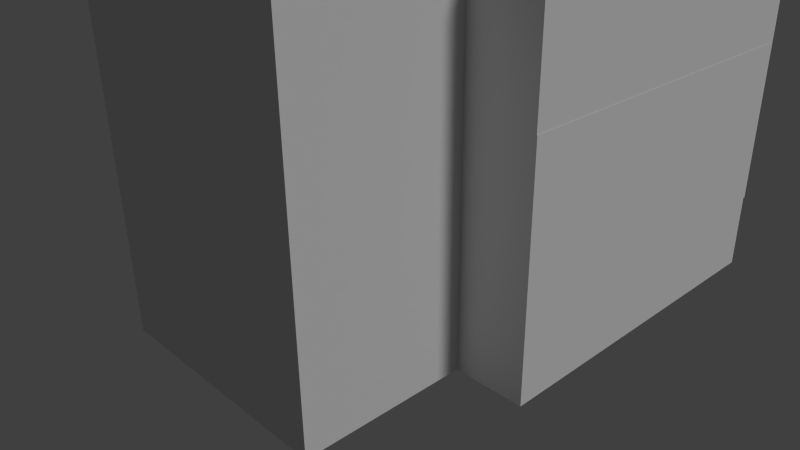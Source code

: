 # Source: PersiansCivilHouse.blend  (saved by Blender 2.76.0; exported with 4.5.12 LTS)
import bpy
from mathutils import Matrix  # noqa: F401  (used for matrix-valued properties, if any)

bpy.ops.wm.read_factory_settings(use_empty=True)
scene = bpy.context.scene
scene.name = 'Scene'

# ---- collections
col_collection_1 = bpy.data.collections.new('Collection 1'); scene.collection.children.link(col_collection_1)
col_collection_1.hide_render = True
col_collection_1.hide_viewport = True
col_collection_2 = bpy.data.collections.new('Collection 2'); scene.collection.children.link(col_collection_2)

# ---- materials (node trees are filled in below, after node groups)
mat_pared_puerta = bpy.data.materials.new('pared_puerta')
mat_pared_puerta.alpha_threshold = 0.0
mat_pared_puerta.use_transparent_shadow = False
mat_pared_puerta.roughness = 0.5
mat_puerta = bpy.data.materials.new('puerta')
mat_puerta.alpha_threshold = 0.0
mat_puerta.use_transparent_shadow = False
mat_puerta.roughness = 0.5
mat_ventanas = bpy.data.materials.new('ventanas')
mat_ventanas.alpha_threshold = 0.0
mat_ventanas.use_transparent_shadow = False
mat_ventanas.roughness = 0.5
mat_columnas = bpy.data.materials.new('columnas')
mat_columnas.alpha_threshold = 0.0
mat_columnas.use_transparent_shadow = False
mat_columnas.roughness = 0.5
mat_barro = bpy.data.materials.new('barro')
mat_barro.alpha_threshold = 0.0
mat_barro.use_transparent_shadow = False
mat_barro.roughness = 0.5

# ---- material node trees

# ---- world
world_world = bpy.data.worlds.new('World'); scene.world = world_world
world_world.color = (0.05088, 0.05088, 0.05088)
world_world.use_sun_shadow = False
world_world.sun_shadow_jitter_overblur = 0.0
world_world.cycles.sampling_method = 'MANUAL'
world_world.cycles.sample_map_resolution = 256

# ---- cameras
cam_camera = bpy.data.cameras.new('Camera')
cam_camera.clip_end = 100.0
cam_camera.lens = 35.0
cam_camera.sensor_width = 32.0
cam_camera.sensor_height = 18.0
cam_camera.ortho_scale = 7.314
cam_camera.dof.focus_distance = 0.0
cam_camera.dof.aperture_fstop = 128.0

# ---- lights
light_lamp_001 = bpy.data.lights.new('Lamp.001', 'SUN')
light_lamp_001.transmission_factor = 0.0
light_lamp_001.cutoff_distance = 30.0
light_lamp_001.angle = 0.1993
light_lamp_001.energy = 1.0
light_lamp_001.shadow_buffer_clip_start = 1.001
light_lamp_001.shadow_soft_size = 0.1
light_lamp_001.shadow_cascade_max_distance = 1000.0
light_lamp_001.cycles.use_multiple_importance_sampling = False
light_lamp = bpy.data.lights.new('Lamp', 'SUN')
light_lamp.transmission_factor = 0.0
light_lamp.cutoff_distance = 30.0
light_lamp.angle = 0.1993
light_lamp.energy = 1.0
light_lamp.shadow_buffer_clip_start = 1.001
light_lamp.shadow_soft_size = 0.1
light_lamp.shadow_cascade_max_distance = 1000.0
light_lamp.cycles.use_multiple_importance_sampling = False

# ---- meshes
me_cube_003 = bpy.data.meshes.new('Cube.003')
me_cube_003.from_pydata([(1.0, 1.0, -1.0), (1.0, -1.0, -1.0), (-1.0, -1.0, -1.0), (-1.0, 1.0, -1.0), (1.0, 1.0, 1.0), (1.0, -1.0, 1.0), (-1.0, -1.0, 1.0), (-1.0, 1.0, 1.0)], [], [(0, 1, 2, 3), (4, 7, 6, 5), (0, 4, 5, 1), (1, 5, 6, 2), (2, 6, 7, 3), (4, 0, 3, 7)])
me_cube_003.polygons.foreach_set('material_index', [0, 0, 2, 0, 0, 0])
_uv = me_cube_003.uv_layers.new(name='UVMap')
_uv.uv.foreach_set('vector', [-0.6584, -4.016, -0.6586, -1.005, -2.631, -1.006, -2.631, -4.016, 1.314, -1.005, -0.6586, -1.005, -0.6584, -4.016, 1.314, -4.016, -0.01278, 0.9904, -0.01216, 0.2385, 0.9904, 0.2468, 0.9898, 0.9987, 1.314, -4.016, 3.286, -4.015, 3.286, -1.005, 1.314, -1.005, 1.313, 5.016, 1.313, 2.005, 3.285, 2.006, 3.285, 5.016, 1.314, -1.005, 1.313, 2.005, -0.6589, 2.005, -0.6586, -1.005])
me_cube_003.materials.append(mat_pared_puerta)
me_cube_003.materials.append(mat_puerta)
me_cube_003.materials.append(mat_ventanas)
me_cube_003.use_remesh_preserve_volume = False
me_cube_003.use_remesh_preserve_attributes = False
me_cube_003.use_mirror_vertex_groups = False
me_cube_003.update()
me_cube_002 = bpy.data.meshes.new('Cube.002')
me_cube_002.from_pydata([(1.0, 1.0, -1.0), (1.0, -1.0, -1.0), (-1.0, -1.0, -1.0), (-1.0, 1.0, -1.0), (1.0, 1.0, 1.0), (1.0, -1.0, 1.0), (-1.0, -1.0, 1.0), (-1.0, 1.0, 1.0)], [], [(0, 1, 2, 3), (4, 7, 6, 5), (0, 4, 5, 1), (1, 5, 6, 2), (2, 6, 7, 3), (4, 0, 3, 7)])
_uv = me_cube_002.uv_layers.new(name='UVMap')
_uv.uv.foreach_set('vector', [-0.6584, -4.016, -0.6586, -1.005, -2.631, -1.006, -2.631, -4.016, 1.314, -1.005, -0.6586, -1.005, -0.6584, -4.016, 1.314, -4.016, 1.313, 2.005, 1.314, -1.005, 3.286, -1.005, 3.285, 2.006, 1.314, -4.016, 3.286, -4.015, 3.286, -1.005, 1.314, -1.005, 1.313, 5.016, 1.313, 2.005, 3.285, 2.006, 3.285, 5.016, 1.314, -1.005, 1.313, 2.005, -0.6589, 2.005, -0.6586, -1.005])
me_cube_002.materials.append(mat_pared_puerta)
me_cube_002.materials.append(mat_puerta)
me_cube_002.use_remesh_preserve_volume = False
me_cube_002.use_remesh_preserve_attributes = False
me_cube_002.use_mirror_vertex_groups = False
me_cube_002.update()
me_cube_001 = bpy.data.meshes.new('Cube.001')
me_cube_001.from_pydata([(1.0, 1.0, -1.0), (1.0, -1.0, -1.0), (-1.0, -1.0, -1.0), (-1.0, 1.0, -1.0), (1.0, 1.0, 1.0), (1.0, -1.0, 1.0), (-1.0, -1.0, 1.0), (-1.0, 1.0, 1.0)], [], [(0, 1, 2, 3), (4, 7, 6, 5), (0, 4, 5, 1), (1, 5, 6, 2), (2, 6, 7, 3), (4, 0, 3, 7)])
me_cube_001.polygons.foreach_set('material_index', [0, 0, 1, 0, 0, 0])
_uv = me_cube_001.uv_layers.new(name='UVMap')
_uv.uv.foreach_set('vector', [0.3275, 0.5, 2.767, 0.5, 2.767, 4.223, 0.3275, 4.223, 0.3275, -3.223, 0.3275, 0.5, -2.112, 0.5, -2.112, -3.223, 0.9569, 0.9931, -0.01922, 0.9931, -0.01922, -0.009068, 0.9569, -0.009068, 4.47e-08, 0.5, 0.0, 1.937e-07, 0.5, 0.0, 0.5, 0.5, 0.3275, 4.223, -2.112, 4.223, -2.112, 0.5, 0.3275, 0.5, 0.3275, -3.223, 2.767, -3.223, 2.767, 0.5, 0.3275, 0.5])
me_cube_001.materials.append(mat_pared_puerta)
me_cube_001.materials.append(mat_puerta)
me_cube_001.use_remesh_preserve_volume = False
me_cube_001.use_remesh_preserve_attributes = False
me_cube_001.use_mirror_vertex_groups = False
me_cube_001.update()
me_cylinder = bpy.data.meshes.new('Cylinder')
me_cylinder.from_pydata([(0.0, 1.0, -1.0), (0.0, 1.0, 1.0), (0.1951, 0.9808, -1.0), (0.1951, 0.9808, 1.0), (0.3827, 0.9239, -1.0), (0.3827, 0.9239, 1.0), (0.5556, 0.8315, -1.0), (0.5556, 0.8315, 1.0), (0.7071, 0.7071, -1.0), (0.7071, 0.7071, 1.0), (0.8315, 0.5556, -1.0), (0.8315, 0.5556, 1.0), (0.9239, 0.3827, -1.0), (0.9239, 0.3827, 1.0), (0.9808, 0.1951, -1.0), (0.9808, 0.1951, 1.0), (1.0, 7.55e-08, -1.0), (1.0, 7.55e-08, 1.0), (0.9808, -0.1951, -1.0), (0.9808, -0.1951, 1.0), (0.9239, -0.3827, -1.0), (0.9239, -0.3827, 1.0), (0.8315, -0.5556, -1.0), (0.8315, -0.5556, 1.0), (0.7071, -0.7071, -1.0), (0.7071, -0.7071, 1.0), (0.5556, -0.8315, -1.0), (0.5556, -0.8315, 1.0), (0.3827, -0.9239, -1.0), (0.3827, -0.9239, 1.0), (0.1951, -0.9808, -1.0), (0.1951, -0.9808, 1.0), (-3.258e-07, -1.0, -1.0), (-3.258e-07, -1.0, 1.0), (-0.1951, -0.9808, -1.0), (-0.1951, -0.9808, 1.0), (-0.3827, -0.9239, -1.0), (-0.3827, -0.9239, 1.0), (-0.5556, -0.8315, -1.0), (-0.5556, -0.8315, 1.0), (-0.7071, -0.7071, -1.0), (-0.7071, -0.7071, 1.0), (-0.8315, -0.5556, -1.0), (-0.8315, -0.5556, 1.0), (-0.9239, -0.3827, -1.0), (-0.9239, -0.3827, 1.0), (-0.9808, -0.1951, -1.0), (-0.9808, -0.1951, 1.0), (-1.0, 9.656e-07, -1.0), (-1.0, 9.656e-07, 1.0), (-0.9808, 0.1951, -1.0), (-0.9808, 0.1951, 1.0), (-0.9239, 0.3827, -1.0), (-0.9239, 0.3827, 1.0), (-0.8315, 0.5556, -1.0), (-0.8315, 0.5556, 1.0), (-0.7071, 0.7071, -1.0), (-0.7071, 0.7071, 1.0), (-0.5556, 0.8315, -1.0), (-0.5556, 0.8315, 1.0), (-0.3827, 0.9239, -1.0), (-0.3827, 0.9239, 1.0), (-0.1951, 0.9808, -1.0), (-0.1951, 0.9808, 1.0)], [], [(0, 1, 3, 2), (2, 3, 5, 4), (4, 5, 7, 6), (6, 7, 9, 8), (8, 9, 11, 10), (10, 11, 13, 12), (12, 13, 15, 14), (14, 15, 17, 16), (16, 17, 19, 18), (18, 19, 21, 20), (20, 21, 23, 22), (22, 23, 25, 24), (24, 25, 27, 26), (26, 27, 29, 28), (28, 29, 31, 30), (30, 31, 33, 32), (32, 33, 35, 34), (34, 35, 37, 36), (36, 37, 39, 38), (38, 39, 41, 40), (40, 41, 43, 42), (42, 43, 45, 44), (44, 45, 47, 46), (46, 47, 49, 48), (48, 49, 51, 50), (50, 51, 53, 52), (52, 53, 55, 54), (54, 55, 57, 56), (56, 57, 59, 58), (58, 59, 61, 60), (3, 1, 63, 61, 59, 57, 55, 53, 51, 49, 47, 45, 43, 41, 39, 37, 35, 33, 31, 29, 27, 25, 23, 21, 19, 17, 15, 13, 11, 9, 7, 5), (62, 63, 1, 0), (60, 61, 63, 62), (0, 2, 4, 6, 8, 10, 12, 14, 16, 18, 20, 22, 24, 26, 28, 30, 32, 34, 36, 38, 40, 42, 44, 46, 48, 50, 52, 54, 56, 58, 60, 62)])
_uv = me_cylinder.uv_layers.new(name='UVMap')
_uv.uv.foreach_set('vector', [1.309, -3.735, 1.309, -0.9026, 0.9632, -0.9026, 0.9632, -3.735, 0.9632, -3.735, 0.9632, -0.9026, 0.6243, -0.9026, 0.6243, -3.735, 0.6243, -3.735, 0.6243, -0.9026, 0.305, -0.9026, 0.305, -3.735, 0.305, -3.735, 0.305, -0.9026, 0.01773, -0.9026, 0.01773, -3.735, 0.01773, -3.735, 0.01773, -0.9026, -0.2266, -0.9026, -0.2266, -3.735, -1.499, 1.903, -1.499, 4.735, -1.786, 4.735, -1.786, 1.903, -1.786, 1.903, -1.786, 4.735, -2.105, 4.735, -2.105, 1.903, -2.105, 1.903, -2.105, 4.735, -2.444, 4.735, -2.444, 1.903, -2.444, 1.903, -2.444, 4.735, -2.789, 4.735, -2.789, 1.903, -2.789, 1.903, -2.789, 4.735, -3.128, 4.735, -3.128, 1.903, -3.128, 1.903, -3.128, 4.735, -3.448, 4.735, -3.448, 1.903, -3.448, 1.903, -3.448, 4.735, -3.735, 4.735, -3.735, 1.903, -0.2266, 1.93, -0.2266, -0.9026, 0.06071, -0.9026, 0.06071, 1.93, 0.06071, 1.93, 0.06071, -0.9026, 0.3799, -0.9026, 0.3799, 1.93, 0.3799, 1.93, 0.3799, -0.9026, 0.7188, -0.9026, 0.7188, 1.93, 0.7188, 1.93, 0.7188, -0.9026, 1.064, -0.9026, 1.064, 1.93, 1.064, 1.93, 1.064, -0.9026, 1.403, -0.9026, 1.403, 1.93, 1.403, 1.93, 1.403, -0.9026, 1.723, -0.9026, 1.723, 1.93, 1.723, 1.93, 1.723, -0.9026, 2.01, -0.9026, 2.01, 1.93, 2.01, 1.93, 2.01, -0.9026, 2.254, -0.9026, 2.254, 1.93, 2.254, 1.93, 2.254, -0.9026, 2.541, -0.9026, 2.541, 1.93, 2.541, 1.93, 2.541, -0.9026, 2.861, -0.9026, 2.861, 1.93, 2.861, 1.93, 2.861, -0.9026, 3.2, -0.9026, 3.2, 1.93, 3.2, 1.93, 3.2, -0.9026, 3.545, -0.9026, 3.545, 1.93, 3.545, 1.93, 3.545, -0.9026, 3.884, -0.9026, 3.884, 1.93, 3.884, 1.93, 3.884, -0.9026, 4.203, -0.9026, 4.203, 1.93, 4.203, 1.93, 4.203, -0.9026, 4.491, -0.9026, 4.491, 1.93, 4.491, 1.93, 4.491, -0.9026, 4.735, -0.9026, 4.735, 1.93, 2.499, -3.735, 2.499, -0.9026, 2.254, -0.9026, 2.254, -3.735, 2.254, -3.735, 2.254, -0.9026, 1.967, -0.9026, 1.967, -3.735, -2.154, 1.903, -2.492, 1.848, -2.812, 1.742, -3.099, 1.588, -3.343, 1.392, -3.535, 1.161, -3.668, 0.9043, -3.735, 0.632, -3.735, 0.3544, -3.668, 0.08208, -3.535, -0.1744, -3.343, -0.4052, -3.099, -0.6016, -2.812, -0.7558, -2.492, -0.862, -2.154, -0.9162, -1.808, -0.9162, -1.469, -0.862, -1.15, -0.7558, -0.8626, -0.6016, -0.6182, -0.4052, -0.4262, -0.1744, -0.294, 0.08208, -0.2266, 0.3544, -0.2266, 0.632, -0.294, 0.9043, -0.4262, 1.161, -0.6182, 1.392, -0.8626, 1.588, -1.15, 1.742, -1.469, 1.848, -1.808, 1.903, 1.648, -3.735, 1.648, -0.9026, 1.309, -0.9026, 1.309, -3.735, 1.967, -3.735, 1.967, -0.9026, 1.648, -0.9026, 1.648, -3.735, -3.735, -2.187, -3.735, -2.464, -3.668, -2.737, -3.535, -2.993, -3.343, -3.224, -3.099, -3.42, -2.812, -3.575, -2.492, -3.681, -2.154, -3.735, -1.808, -3.735, -1.469, -3.681, -1.15, -3.575, -0.8626, -3.42, -0.6182, -3.224, -0.4262, -2.993, -0.294, -2.737, -0.2266, -2.464, -0.2266, -2.187, -0.294, -1.914, -0.4262, -1.658, -0.6182, -1.427, -0.8626, -1.231, -1.15, -1.077, -1.469, -0.9704, -1.808, -0.9162, -2.154, -0.9162, -2.492, -0.9704, -2.812, -1.077, -3.099, -1.231, -3.343, -1.427, -3.535, -1.658, -3.668, -1.914])
me_cylinder.materials.append(mat_columnas)
me_cylinder.use_remesh_preserve_volume = False
me_cylinder.use_remesh_preserve_attributes = False
me_cylinder.use_mirror_vertex_groups = False
me_cylinder.update()
me_cylinder_001 = bpy.data.meshes.new('Cylinder.001')
me_cylinder_001.from_pydata([(0.0, 1.0, -1.0), (0.0, 1.0, 1.0), (0.1951, 0.9808, -1.0), (0.1951, 0.9808, 1.0), (0.3827, 0.9239, -1.0), (0.3827, 0.9239, 1.0), (0.5556, 0.8315, -1.0), (0.5556, 0.8315, 1.0), (0.7071, 0.7071, -1.0), (0.7071, 0.7071, 1.0), (0.8315, 0.5556, -1.0), (0.8315, 0.5556, 1.0), (0.9239, 0.3827, -1.0), (0.9239, 0.3827, 1.0), (0.9808, 0.1951, -1.0), (0.9808, 0.1951, 1.0), (1.0, 7.55e-08, -1.0), (1.0, 7.55e-08, 1.0), (0.9808, -0.1951, -1.0), (0.9808, -0.1951, 1.0), (0.9239, -0.3827, -1.0), (0.9239, -0.3827, 1.0), (0.8315, -0.5556, -1.0), (0.8315, -0.5556, 1.0), (0.7071, -0.7071, -1.0), (0.7071, -0.7071, 1.0), (0.5556, -0.8315, -1.0), (0.5556, -0.8315, 1.0), (0.3827, -0.9239, -1.0), (0.3827, -0.9239, 1.0), (0.1951, -0.9808, -1.0), (0.1951, -0.9808, 1.0), (-3.258e-07, -1.0, -1.0), (-3.258e-07, -1.0, 1.0), (-0.1951, -0.9808, -1.0), (-0.1951, -0.9808, 1.0), (-0.3827, -0.9239, -1.0), (-0.3827, -0.9239, 1.0), (-0.5556, -0.8315, -1.0), (-0.5556, -0.8315, 1.0), (-0.7071, -0.7071, -1.0), (-0.7071, -0.7071, 1.0), (-0.8315, -0.5556, -1.0), (-0.8315, -0.5556, 1.0), (-0.9239, -0.3827, -1.0), (-0.9239, -0.3827, 1.0), (-0.9808, -0.1951, -1.0), (-0.9808, -0.1951, 1.0), (-1.0, 9.656e-07, -1.0), (-1.0, 9.656e-07, 1.0), (-0.9808, 0.1951, -1.0), (-0.9808, 0.1951, 1.0), (-0.9239, 0.3827, -1.0), (-0.9239, 0.3827, 1.0), (-0.8315, 0.5556, -1.0), (-0.8315, 0.5556, 1.0), (-0.7071, 0.7071, -1.0), (-0.7071, 0.7071, 1.0), (-0.5556, 0.8315, -1.0), (-0.5556, 0.8315, 1.0), (-0.3827, 0.9239, -1.0), (-0.3827, 0.9239, 1.0), (-0.1951, 0.9808, -1.0), (-0.1951, 0.9808, 1.0)], [], [(0, 1, 3, 2), (2, 3, 5, 4), (4, 5, 7, 6), (6, 7, 9, 8), (8, 9, 11, 10), (10, 11, 13, 12), (12, 13, 15, 14), (14, 15, 17, 16), (16, 17, 19, 18), (18, 19, 21, 20), (20, 21, 23, 22), (22, 23, 25, 24), (24, 25, 27, 26), (26, 27, 29, 28), (28, 29, 31, 30), (30, 31, 33, 32), (32, 33, 35, 34), (34, 35, 37, 36), (36, 37, 39, 38), (38, 39, 41, 40), (40, 41, 43, 42), (42, 43, 45, 44), (44, 45, 47, 46), (46, 47, 49, 48), (48, 49, 51, 50), (50, 51, 53, 52), (52, 53, 55, 54), (54, 55, 57, 56), (56, 57, 59, 58), (58, 59, 61, 60), (3, 1, 63, 61, 59, 57, 55, 53, 51, 49, 47, 45, 43, 41, 39, 37, 35, 33, 31, 29, 27, 25, 23, 21, 19, 17, 15, 13, 11, 9, 7, 5), (62, 63, 1, 0), (60, 61, 63, 62), (0, 2, 4, 6, 8, 10, 12, 14, 16, 18, 20, 22, 24, 26, 28, 30, 32, 34, 36, 38, 40, 42, 44, 46, 48, 50, 52, 54, 56, 58, 60, 62)])
me_cylinder_001.polygons.foreach_set('material_index', [1, 1, 1, 1, 1, 1, 1, 1, 1, 1, 1, 1, 1, 1, 1, 1, 1, 1, 1, 1, 1, 1, 1, 1, 1, 1, 1, 1, 1, 1, 1, 1, 1, 1])
_uv = me_cylinder_001.uv_layers.new(name='UVMap')
_uv.uv.foreach_set('vector', [0.5955, 0.0, 0.5955, 0.3344, 0.5547, 0.3344, 0.5547, 0.0, 0.5547, 0.0, 0.5547, 0.3344, 0.5147, 0.3344, 0.5147, 2.99e-08, 0.5147, 2.99e-08, 0.5147, 0.3344, 0.477, 0.3344, 0.477, 1.993e-08, 0.477, 1.993e-08, 0.477, 0.3344, 0.4431, 0.3344, 0.4431, 1.993e-08, 0.4431, 1.993e-08, 0.4431, 0.3344, 0.4142, 0.3344, 0.4142, 1.993e-08, 0.264, 0.6656, 0.264, 1.0, 0.2301, 1.0, 0.2301, 0.6656, 0.2301, 0.6656, 0.2301, 1.0, 0.1924, 1.0, 0.1924, 0.6656, 0.1924, 0.6656, 0.1924, 1.0, 0.1524, 1.0, 0.1524, 0.6656, 0.1524, 0.6656, 0.1524, 1.0, 0.1116, 1.0, 0.1116, 0.6656, 0.1116, 0.6656, 0.1116, 1.0, 0.07161, 1.0, 0.07161, 0.6656, 0.07161, 0.6656, 0.07161, 1.0, 0.03392, 1.0, 0.03392, 0.6656, 0.03392, 0.6656, 0.03392, 1.0, 0.0, 1.0, 1.24e-08, 0.6656, 0.4142, 0.6688, 0.4142, 0.3344, 0.4481, 0.3344, 0.4481, 0.6688, 0.4481, 0.6688, 0.4481, 0.3344, 0.4858, 0.3344, 0.4858, 0.6688, 0.4858, 0.6688, 0.4858, 0.3344, 0.5258, 0.3344, 0.5258, 0.6688, 0.5258, 0.6688, 0.5258, 0.3344, 0.5666, 0.3344, 0.5666, 0.6688, 0.5666, 0.6688, 0.5666, 0.3344, 0.6066, 0.3344, 0.6066, 0.6688, 0.6066, 0.6688, 0.6066, 0.3344, 0.6443, 0.3344, 0.6443, 0.6688, 0.6443, 0.6688, 0.6443, 0.3344, 0.6783, 0.3344, 0.6783, 0.6688, 0.6783, 0.6688, 0.6783, 0.3344, 0.7071, 0.3344, 0.7071, 0.6688, 0.7071, 0.6688, 0.7071, 0.3344, 0.741, 0.3344, 0.741, 0.6688, 0.741, 0.6688, 0.741, 0.3344, 0.7787, 0.3344, 0.7787, 0.6688, 0.7787, 0.6688, 0.7787, 0.3344, 0.8187, 0.3344, 0.8187, 0.6688, 0.8187, 0.6688, 0.8187, 0.3344, 0.8595, 0.3344, 0.8595, 0.6688, 0.8595, 0.6688, 0.8595, 0.3344, 0.8995, 0.3344, 0.8995, 0.6688, 0.8995, 0.6688, 0.8995, 0.3344, 0.9372, 0.3344, 0.9372, 0.6688, 0.9372, 0.6688, 0.9372, 0.3344, 0.9712, 0.3344, 0.9712, 0.6688, 0.9712, 0.6688, 0.9712, 0.3344, 1.0, 0.3344, 1.0, 0.6688, 0.736, 1.993e-08, 0.736, 0.3344, 0.7071, 0.3344, 0.7071, 1.993e-08, 0.7071, 1.993e-08, 0.7071, 0.3344, 0.6732, 0.3344, 0.6732, 1.993e-08, 0.1867, 0.6656, 0.1467, 0.6592, 0.109, 0.6467, 0.07508, 0.6284, 0.04624, 0.6053, 0.02357, 0.578, 0.007959, 0.5477, 3.721e-08, 0.5156, 0.0, 0.4828, 0.007959, 0.4507, 0.02357, 0.4204, 0.04624, 0.3931, 0.07508, 0.3699, 0.109, 0.3517, 0.1467, 0.3392, 0.1867, 0.3328, 0.2275, 0.3328, 0.2675, 0.3392, 0.3052, 0.3517, 0.3391, 0.3699, 0.368, 0.3931, 0.3906, 0.4204, 0.4063, 0.4507, 0.4142, 0.4828, 0.4142, 0.5156, 0.4063, 0.5477, 0.3906, 0.578, 0.368, 0.6053, 0.3391, 0.6284, 0.3052, 0.6467, 0.2675, 0.6592, 0.2275, 0.6656, 0.6355, 1.993e-08, 0.6355, 0.3344, 0.5955, 0.3344, 0.5955, 0.0, 0.6732, 1.993e-08, 0.6732, 0.3344, 0.6355, 0.3344, 0.6355, 1.993e-08, 2.481e-08, 0.1828, 0.0, 0.15, 0.007959, 0.1179, 0.02357, 0.08758, 0.04624, 0.06033, 0.07508, 0.03715, 0.109, 0.01894, 0.1467, 0.006395, 0.1867, 9.966e-09, 0.2275, 0.0, 0.2675, 0.006395, 0.3052, 0.01894, 0.3391, 0.03715, 0.368, 0.06033, 0.3906, 0.08758, 0.4063, 0.1179, 0.4142, 0.15, 0.4142, 0.1828, 0.4063, 0.2149, 0.3906, 0.2452, 0.368, 0.2725, 0.3391, 0.2956, 0.3052, 0.3139, 0.2675, 0.3264, 0.2275, 0.3328, 0.1867, 0.3328, 0.1467, 0.3264, 0.109, 0.3139, 0.07508, 0.2956, 0.04624, 0.2725, 0.02357, 0.2452, 0.007959, 0.2149])
me_cylinder_001.materials.append(mat_pared_puerta)
me_cylinder_001.materials.append(mat_barro)
me_cylinder_001.use_remesh_preserve_volume = False
me_cylinder_001.use_remesh_preserve_attributes = False
me_cylinder_001.use_mirror_vertex_groups = False
me_cylinder_001.update()
me_cone = bpy.data.meshes.new('Cone')
me_cone.from_pydata([(0.0, 1.0, -0.9782), (0.1951, 0.9808, -0.9782), (0.3827, 0.9239, -0.9782), (0.5556, 0.8315, -0.9782), (0.7071, 0.7071, -0.9782), (0.8315, 0.5556, -0.9782), (0.9239, 0.3827, -0.9782), (0.9808, 0.1951, -0.9782), (1.0, 7.55e-08, -0.9782), (0.0, 0.0, 0.3018), (0.9808, -0.1951, -0.9782), (0.9239, -0.3827, -0.9782), (0.8315, -0.5556, -0.9782), (0.7071, -0.7071, -0.9782), (0.5556, -0.8315, -0.9782), (0.3827, -0.9239, -0.9782), (0.1951, -0.9808, -0.9782), (-3.258e-07, -1.0, -0.9782), (-0.1951, -0.9808, -0.9782), (-0.3827, -0.9239, -0.9782), (-0.5556, -0.8315, -0.9782), (-0.7071, -0.7071, -0.9782), (-0.8315, -0.5556, -0.9782), (-0.9239, -0.3827, -0.9782), (-0.9808, -0.1951, -0.9782), (-1.0, 9.656e-07, -0.9782), (-0.9808, 0.1951, -0.9782), (-0.9239, 0.3827, -0.9782), (-0.8315, 0.5556, -0.9782), (-0.7071, 0.7071, -0.9782), (-0.5556, 0.8315, -0.9782), (-0.3827, 0.9239, -0.9782), (-0.1951, 0.9808, -0.9782), (0.0, 1.0, -0.9782), (0.1951, 0.9808, -0.9782), (0.3827, 0.9239, -0.9782), (0.5556, 0.8315, -0.9782), (0.7071, 0.7071, -0.9782), (0.8315, 0.5556, -0.9782), (0.9239, 0.3827, -0.9782), (0.9808, 0.1951, -0.9782), (1.0, 7.55e-08, -0.9782), (0.0, 0.0, 0.3018), (0.9808, -0.1951, -0.9782), (0.9239, -0.3827, -0.9782), (0.8315, -0.5556, -0.9782), (0.7071, -0.7071, -0.9782), (0.5556, -0.8315, -0.9782), (0.3827, -0.9239, -0.9782), (0.1951, -0.9808, -0.9782), (-3.258e-07, -1.0, -0.9782), (-0.1951, -0.9808, -0.9782), (-0.3827, -0.9239, -0.9782), (-0.5556, -0.8315, -0.9782), (-0.7071, -0.7071, -0.9782), (-0.8315, -0.5556, -0.9782), (-0.9239, -0.3827, -0.9782), (-0.9808, -0.1951, -0.9782), (-1.0, 9.656e-07, -0.9782), (-0.9808, 0.1951, -0.9782), (-0.9239, 0.3827, -0.9782), (-0.8315, 0.5556, -0.9782), (-0.7071, 0.7071, -0.9782), (-0.5556, 0.8315, -0.9782), (-0.3827, 0.9239, -0.9782), (-0.1951, 0.9808, -0.9782), (0.0, 1.0, -0.9782), (0.1951, 0.9808, -0.9782), (0.3827, 0.9239, -0.9782), (0.5556, 0.8315, -0.9782), (0.7071, 0.7071, -0.9782), (0.8315, 0.5556, -0.9782), (0.9239, 0.3827, -0.9782), (0.9808, 0.1951, -0.9782), (1.0, 7.55e-08, -0.9782), (0.0, 0.0, 0.3018), (0.9808, -0.1951, -0.9782), (0.9239, -0.3827, -0.9782), (0.8315, -0.5556, -0.9782), (0.7071, -0.7071, -0.9782), (0.5556, -0.8315, -0.9782), (0.3827, -0.9239, -0.9782), (0.1951, -0.9808, -0.9782), (-3.258e-07, -1.0, -0.9782), (-0.1951, -0.9808, -0.9782), (-0.3827, -0.9239, -0.9782), (-0.5556, -0.8315, -0.9782), (-0.7071, -0.7071, -0.9782), (-0.8315, -0.5556, -0.9782), (-0.9239, -0.3827, -0.9782), (-0.9808, -0.1951, -0.9782), (-1.0, 9.656e-07, -0.9782), (-0.9808, 0.1951, -0.9782), (-0.9239, 0.3827, -0.9782), (-0.8315, 0.5556, -0.9782), (-0.7071, 0.7071, -0.9782), (-0.5556, 0.8315, -0.9782), (-0.3827, 0.9239, -0.9782), (-0.1951, 0.9808, -0.9782)], [(33, 66), (34, 67), (35, 68), (36, 69), (37, 70), (38, 71), (39, 72), (40, 73), (41, 74), (42, 75), (43, 76), (44, 77), (45, 78), (46, 79), (47, 80), (48, 81), (49, 82), (50, 83), (51, 84), (52, 85), (53, 86), (54, 87), (55, 88), (56, 89), (57, 90), (58, 91), (59, 92), (60, 93), (61, 94), (62, 95), (63, 96), (64, 97), (65, 98)], [(31, 32, 9), (0, 1, 9), (30, 31, 9), (29, 30, 9), (28, 29, 9), (27, 28, 9), (26, 27, 9), (25, 26, 9), (24, 25, 9), (23, 24, 9), (22, 23, 9), (21, 22, 9), (20, 21, 9), (19, 20, 9), (18, 19, 9), (17, 18, 9), (16, 17, 9), (15, 16, 9), (14, 15, 9), (13, 14, 9), (12, 13, 9), (11, 12, 9), (10, 11, 9), (8, 10, 9), (7, 8, 9), (6, 7, 9), (5, 6, 9), (4, 5, 9), (3, 4, 9), (2, 3, 9), (32, 0, 9), (1, 2, 9), (0, 32, 31, 30, 29, 28, 27, 26, 25, 24, 23, 22, 21, 20, 19, 18, 17, 16, 15, 14, 13, 12, 11, 10, 8, 7, 6, 5, 4, 3, 2, 1), (64, 42, 65), (33, 42, 34), (63, 42, 64), (62, 42, 63), (61, 42, 62), (60, 42, 61), (59, 42, 60), (58, 42, 59), (57, 42, 58), (56, 42, 57), (55, 42, 56), (54, 42, 55), (53, 42, 54), (52, 42, 53), (51, 42, 52), (50, 42, 51), (49, 42, 50), (48, 42, 49), (47, 42, 48), (46, 42, 47), (45, 42, 46), (44, 42, 45), (43, 42, 44), (41, 42, 43), (40, 42, 41), (39, 42, 40), (38, 42, 39), (37, 42, 38), (36, 42, 37), (35, 42, 36), (65, 42, 33), (34, 42, 35), (33, 34, 35, 36, 37, 38, 39, 40, 41, 43, 44, 45, 46, 47, 48, 49, 50, 51, 52, 53, 54, 55, 56, 57, 58, 59, 60, 61, 62, 63, 64, 65)])
me_cone.materials.append(mat_pared_puerta)
me_cone.use_remesh_preserve_volume = False
me_cone.use_remesh_preserve_attributes = False
me_cone.use_mirror_vertex_groups = False
me_cone.update()

# ---- objects
ob_camera = bpy.data.objects.new('Camera', cam_camera)
ob_lamp_001 = bpy.data.objects.new('Lamp.001', light_lamp_001)
ob_cube_002 = bpy.data.objects.new('Cube.002', me_cube_003)
ob_cube_001 = bpy.data.objects.new('Cube.001', me_cube_002)
ob_cube_000 = bpy.data.objects.new('Cube.000', me_cube_002)
ob_cube_007 = bpy.data.objects.new('Cube.007', me_cube_001)
ob_cylinder_005 = bpy.data.objects.new('Cylinder.005', me_cylinder)
ob_cylinder_004 = bpy.data.objects.new('Cylinder.004', me_cylinder_001)
ob_cylinder_003 = bpy.data.objects.new('Cylinder.003', me_cylinder)
ob_cylinder_002 = bpy.data.objects.new('Cylinder.002', me_cylinder)
ob_cylinder_001 = bpy.data.objects.new('Cylinder.001', me_cylinder_001)
ob_cylinder = bpy.data.objects.new('Cylinder', me_cylinder)
ob_cone = bpy.data.objects.new('Cone', me_cone)
ob_lamp = bpy.data.objects.new('Lamp', light_lamp)

# ---- transforms, parenting, visibility, modifiers, constraints
ob_camera.location = (7.481, -6.508, 5.344)
ob_camera.rotation_euler = (1.109, 0.01082, 0.8149)
ob_camera.lock_rotations_4d = False
ob_camera.empty_display_type = 'ARROWS'
ob_camera.color = (0.0, 0.0, 0.0, 0.0)
ob_camera.display_type = 'WIRE'
ob_camera.lineart.crease_threshold = 0.0
ob_lamp_001.location = (10.68, 8.627, 13.16)
ob_lamp_001.rotation_euler = (-0.9943, 0.2166, 5.083)
ob_lamp_001.lock_rotations_4d = False
ob_lamp_001.empty_display_type = 'ARROWS'
ob_lamp_001.color = (0.0, 0.0, 0.0, 0.0)
ob_lamp_001.lineart.crease_threshold = 0.0
ob_cube_002.location = (1.358, 0.5953, 3.511)
ob_cube_002.rotation_euler = (-3.142, 0.0, 0.0)
ob_cube_002.scale = (2.168, 1.945, 0.7534)
ob_cube_002.lock_rotations_4d = False
ob_cube_002.empty_display_type = 'ARROWS'
ob_cube_002.lineart.crease_threshold = 0.0
ob_cube_001.location = (1.358, -2.206, 2.283)
ob_cube_001.rotation_euler = (-3.142, 0.0, 0.0)
ob_cube_001.scale = (1.385, 1.001, 1.984)
ob_cube_001.lock_rotations_4d = False
ob_cube_001.empty_display_type = 'ARROWS'
ob_cube_001.lineart.crease_threshold = 0.0
ob_cube_000.location = (1.358, 3.374, 2.266)
ob_cube_000.scale = (1.385, 1.001, 1.98)
ob_cube_000.lock_rotations_4d = False
ob_cube_000.empty_display_type = 'ARROWS'
ob_cube_000.lineart.crease_threshold = 0.0
ob_cube_007.location = (1.358, 0.5959, 1.605)
ob_cube_007.rotation_euler = (1.571, 0.0, 0.0)
ob_cube_007.scale = (2.173, 1.315, 1.945)
ob_cube_007.lock_rotations_4d = False
ob_cube_007.empty_display_type = 'ARROWS'
ob_cube_007.lineart.crease_threshold = 0.0
ob_cylinder_005.location = (2.058, 2.719, 5.351)
ob_cylinder_005.scale = (0.4511, 0.4511, 1.193)
ob_cylinder_005.lineart.crease_threshold = 0.0
ob_cylinder_004.location = (2.039, 2.714, 6.561)
ob_cylinder_004.scale = (0.5667, 0.5667, 0.06711)
ob_cylinder_004.lineart.crease_threshold = 0.0
ob_cylinder_003.location = (2.058, 2.719, 7.023)
ob_cylinder_003.scale = (0.3281, 0.3281, 0.44)
ob_cylinder_003.lineart.crease_threshold = 0.0
ob_cylinder_002.location = (2.058, -1.468, 7.023)
ob_cylinder_002.scale = (0.3281, 0.3281, 0.44)
ob_cylinder_002.lineart.crease_threshold = 0.0
ob_cylinder_001.location = (2.039, -1.473, 6.561)
ob_cylinder_001.scale = (0.5667, 0.5667, 0.06711)
ob_cylinder_001.lineart.crease_threshold = 0.0
ob_cylinder.location = (2.058, -1.468, 5.351)
ob_cylinder.scale = (0.4511, 0.4511, 1.193)
ob_cylinder.lineart.crease_threshold = 0.0
ob_cone.location = (1.358, 0.6158, 6.402)
ob_cone.scale = (2.171, 2.171, 2.171)
ob_cone.lineart.crease_threshold = 0.0
ob_lamp.location = (9.321, 7.049, 10.47)
ob_lamp.rotation_euler = (-0.9943, 0.2166, 5.083)
ob_lamp.scale = (0.7457, 0.7457, 0.7457)
ob_lamp.lock_rotations_4d = False
ob_lamp.empty_display_type = 'ARROWS'
ob_lamp.color = (0.0, 0.0, 0.0, 0.0)
ob_lamp.lineart.crease_threshold = 0.0

# ---- collection membership
col_collection_1.objects.link(ob_camera)
col_collection_1.objects.link(ob_lamp_001)
col_collection_2.objects.link(ob_cube_002)
col_collection_2.objects.link(ob_cube_001)
col_collection_2.objects.link(ob_cube_000)
col_collection_2.objects.link(ob_cube_007)
col_collection_2.objects.link(ob_cylinder_005)
col_collection_2.objects.link(ob_cylinder_004)
col_collection_2.objects.link(ob_cylinder_003)
col_collection_2.objects.link(ob_cylinder_002)
col_collection_2.objects.link(ob_cylinder_001)
col_collection_2.objects.link(ob_cylinder)
col_collection_2.objects.link(ob_cone)
col_collection_2.objects.link(ob_lamp)

# ---- scene / render settings (as saved in the file)
scene.camera = ob_camera
scene.frame_start = 1; scene.frame_end = 250; scene.frame_set(3)
scene.render.engine = 'BLENDER_EEVEE_NEXT'
scene.render.resolution_percentage = 50
scene.render.dither_intensity = 0.0
scene.cycles.use_denoising = False
scene.cycles.samples = 10
scene.cycles.sampling_pattern = 'TABULATED_SOBOL'
scene.cycles.light_sampling_threshold = 0.0
scene.cycles.use_adaptive_sampling = False
scene.cycles.use_light_tree = False
scene.cycles.blur_glossy = 0.0
scene.cycles.pixel_filter_type = 'GAUSSIAN'
scene.cycles.sample_clamp_indirect = 0.0
scene.view_settings.view_transform = 'Standard'
bpy.context.view_layer.update()
